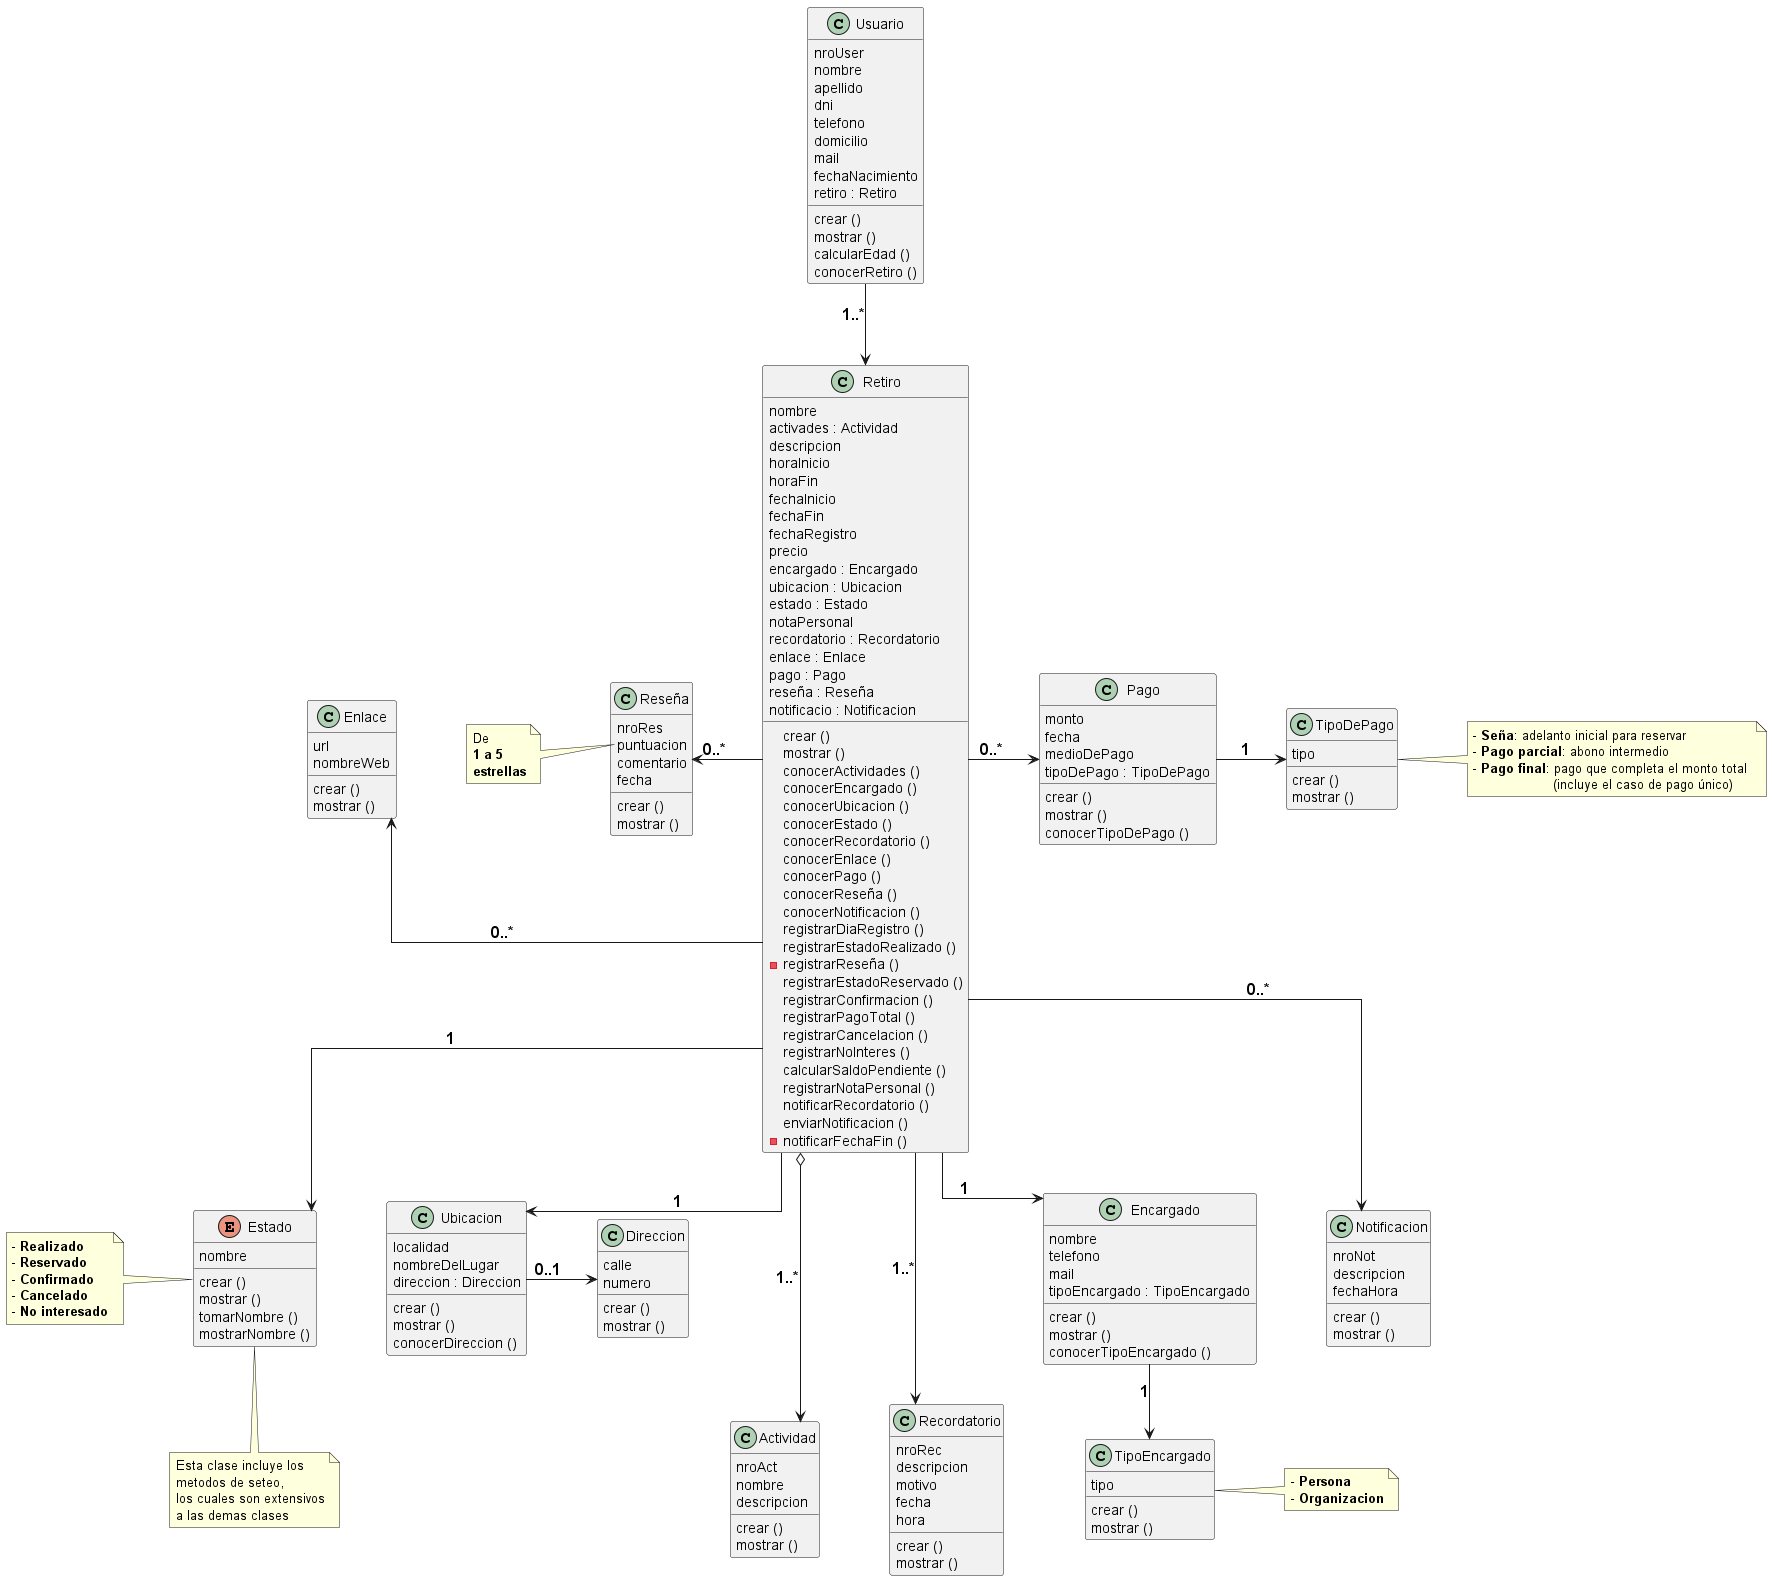

The diagram above was rendered by PlantUML. Its source (embedded in the PNG):
@startuml diagrama de clases TPI.V1
' CONFIGURACION DEL DIAGRAMA
skinparam linetype ortho
skinparam ranksep 40
skinparam nodesep 70

' DEFINICION DE CLASES
class Usuario {
    nroUser
    nombre
    apellido
    dni
    telefono
    domicilio
    mail
    fechaNacimiento
    retiro : Retiro
    crear ()
    mostrar ()
    calcularEdad ()
    conocerRetiro ()
}

class Retiro {
    nombre
    activades : Actividad
    descripcion
    horaInicio
    horaFin
    fechaInicio
    fechaFin
    fechaRegistro
    precio
    encargado : Encargado
    ubicacion : Ubicacion
    estado : Estado
    notaPersonal
    recordatorio : Recordatorio
    enlace : Enlace
    pago : Pago
    reseña : Reseña
    notificacio : Notificacion
    crear ()
    mostrar ()
    conocerActividades ()
    conocerEncargado ()
    conocerUbicacion ()
    conocerEstado ()
    conocerRecordatorio ()
    conocerEnlace ()
    conocerPago ()
    conocerReseña ()
    conocerNotificacion ()
    registrarDiaRegistro ()
    registrarEstadoRealizado ()
    - registrarReseña ()
    registrarEstadoReservado ()
    registrarConfirmacion ()
    registrarPagoTotal ()
    registrarCancelacion ()
    registrarNoInteres ()
    calcularSaldoPendiente ()
    registrarNotaPersonal ()
    notificarRecordatorio ()
    enviarNotificacion ()
    - notificarFechaFin ()
}

class Actividad {
    nroAct
    nombre
    descripcion
    crear ()
    mostrar ()
}

class Ubicacion {
    localidad
    nombreDelLugar
    direccion : Direccion
    crear ()
    mostrar ()
    conocerDireccion ()
}

class Direccion {
    calle
    numero
    crear ()
    mostrar ()
}

enum Estado {
    nombre
    crear ()
    mostrar ()
    tomarNombre ()
    mostrarNombre ()
}

class Recordatorio {
    nroRec
    descripcion
    motivo
    fecha
    hora
    crear ()
    mostrar ()
}

class Enlace {
    url
    nombreWeb
    crear ()
    mostrar ()
}

class Encargado {
    nombre
    telefono
    mail
    tipoEncargado : TipoEncargado
    crear ()
    mostrar ()
    conocerTipoEncargado ()
}

class TipoEncargado {
    tipo
    crear ()
    mostrar ()
}

class Pago {
    monto
    fecha
    medioDePago
    tipoDePago : TipoDePago
    crear ()
    mostrar ()
    conocerTipoDePago ()
}

class TipoDePago {
    tipo
    crear ()
    mostrar ()
}

class Reseña {
    nroRes
    puntuacion
    comentario
    fecha
    crear ()
    mostrar ()
}

class Notificacion {
    nroNot
    descripcion
    fechaHora
    crear ()
    mostrar ()
}

' NOTAS CON  POSICIONAMIENTO
note right of TipoEncargado
    - <b>Persona
    - <b>Organizacion
end note
note left of Estado
    - <b>Realizado
    - <b>Reservado
    - <b>Confirmado
    - <b>Cancelado
    - <b>No interesado
end note

note left of Reseña::puntuacion
    De 
    <b>1 a 5
    <b>estrellas
end note

note right of TipoDePago
    - <b>Seña</b>: adelanto inicial para reservar
    - <b>Pago parcial</b>: abono intermedio
    - <b>Pago final</b>: pago que completa el monto total 
                        (incluye el caso de pago único)
end note
' NOTAS CON ALIAS
note "Esta clase incluye los\nmetodos de seteo,\nlos cuales son extensivos\na las demas clases" as N1

' RELACIONES 
Usuario ---> Retiro : <size: 16><b>1..*
Retiro o---> Actividad : <size: 16><b>1..*

Retiro -> Pago : <size: 16><b>0..*
Pago -right-> TipoDePago : <size: 16><b>1

Retiro -down-> Encargado : <size: 16><b>1
Encargado -down-> TipoEncargado : <size: 16><b>1 

Retiro -down-> Ubicacion : <size: 16><b>1
Ubicacion -> Direccion : <size: 16><b>0..1

Retiro -down-> Estado : <size: 16><b>1

Retiro ---> Recordatorio : <size: 16><b>1..*
Retiro --> Notificacion : <size: 16><b>0..* 
Retiro -left-> Enlace : <size: 16><b>0..* 
Retiro -left-> Reseña : <size: 16><b> 0..*

Estado .down. N1 
@enduml